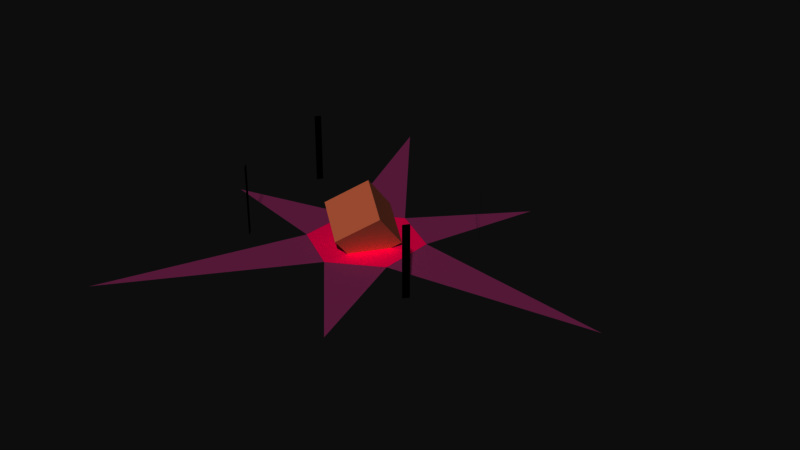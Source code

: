 # Source: asteroid.blend  (saved by Blender 2.78.0; exported with 4.5.12 LTS)
import bpy
from mathutils import Matrix  # noqa: F401  (used for matrix-valued properties, if any)

bpy.ops.wm.read_factory_settings(use_empty=True)
scene = bpy.context.scene
scene.name = 'Scene'

# ---- collections
col_collection_1 = bpy.data.collections.new('Collection 1'); scene.collection.children.link(col_collection_1)

# ---- materials (node trees are filled in below, after node groups)
mat_impact1 = bpy.data.materials.new('impact1')
mat_impact1.alpha_threshold = 0.0
mat_impact1.use_transparent_shadow = False
mat_impact1.diffuse_color = (0.4941, 0.1451, 0.3255, 1.0)
mat_impact1.roughness = 0.5
mat_impact2 = bpy.data.materials.new('impact2')
mat_impact2.alpha_threshold = 0.0
mat_impact2.use_transparent_shadow = False
mat_impact2.diffuse_color = (1.0, 0.0, 0.302, 1.0)
mat_impact2.roughness = 0.5
mat_asteroid = bpy.data.materials.new('asteroid')
mat_asteroid.alpha_threshold = 0.0
mat_asteroid.use_transparent_shadow = False
mat_asteroid.diffuse_color = (0.6706, 0.3216, 0.2118, 1.0)
mat_asteroid.roughness = 0.5
mat_pole = bpy.data.materials.new('pole')
mat_pole.alpha_threshold = 0.0
mat_pole.use_transparent_shadow = False
mat_pole.diffuse_color = (0.0, 0.0, 0.0, 1.0)
mat_pole.roughness = 0.5

# ---- material node trees

# ---- world
world_world = bpy.data.worlds.new('World'); scene.world = world_world
world_world.color = (0.05088, 0.05088, 0.05088)
world_world.use_sun_shadow = False
world_world.sun_shadow_jitter_overblur = 0.0
world_world.cycles.sampling_method = 'MANUAL'

# ---- meshes
me_circle_002 = bpy.data.meshes.new('Circle.002')
me_circle_002.from_pydata([(-2.444e-08, 1.492, 0.0), (-3.305, 5.724, 0.0), (-1.292, 0.746, 0.0), (-4.457, 3.351e-07, 0.0), (-1.292, -0.746, 0.0), (-3.305, -5.724, 0.0), (-2.497e-07, -1.492, 0.0), (2.228, -3.86, 0.0), (1.292, -0.746, 0.0), (6.609, -2.221e-06, 0.0), (1.292, 0.746, 0.0), (2.228, 3.86, 0.0), (-0.7526, 0.156, 0.09338), (0.1426, -0.4624, -0.4407), (-0.7526, -0.6362, 1.011), (0.1426, -1.255, 0.4766), (0.06445, 0.8335, 0.6785), (0.9597, 0.2151, 0.1445), (0.06445, 0.04125, 1.596), (0.9597, -0.5771, 1.062), (2.467, -1.595, 0.0), (2.467, -1.595, 1.827), (2.574, -1.459, 0.0), (2.574, -1.459, 1.827), (2.574, -1.459, 1.927), (2.467, -1.595, 1.927), (2.275, 1.536, 0.0), (2.275, 1.536, 1.827), (2.174, 1.676, 0.0), (2.174, 1.676, 1.827), (2.174, 1.676, 1.927), (2.275, 1.536, 1.927), (-3.238, 1.91, 0.0), (-3.238, 1.91, 1.827), (-3.335, 1.767, 0.0), (-3.335, 1.767, 1.827), (-3.335, 1.767, 1.927), (-3.238, 1.91, 1.927), (-2.453, -1.522, 0.0), (-2.453, -1.522, 1.827), (-2.358, -1.667, 0.0), (-2.358, -1.667, 1.827), (-2.358, -1.667, 1.927), (-2.453, -1.522, 1.927)], [(24, 23), (21, 25), (30, 29), (27, 31), (36, 35), (33, 37), (42, 41), (39, 43)], [(6, 8, 10, 0, 2, 4), (5, 6, 4), (7, 8, 6), (9, 10, 8), (11, 0, 10), (1, 2, 0), (3, 4, 2), (12, 13, 15, 14), (14, 15, 19, 18), (18, 19, 17, 16), (16, 17, 13, 12), (14, 18, 16, 12), (19, 15, 13, 17), (20, 21, 23, 22), (26, 27, 29, 28), (32, 33, 35, 34), (38, 39, 41, 40)])
me_circle_002.polygons.foreach_set('material_index', [1, 0, 0, 0, 0, 0, 0, 2, 2, 2, 2, 2, 2, 3, 3, 3, 3])
me_circle_002.materials.append(mat_impact1)
me_circle_002.materials.append(mat_impact2)
me_circle_002.materials.append(mat_asteroid)
me_circle_002.materials.append(mat_pole)
me_circle_002.use_remesh_preserve_volume = False
me_circle_002.use_remesh_preserve_attributes = False
me_circle_002.use_mirror_vertex_groups = False
me_circle_002.update()

# ---- objects
ob_arock = bpy.data.objects.new('arock', me_circle_002)

# ---- transforms, parenting, visibility, modifiers, constraints
ob_arock.location = (0.0, 0.0, 0.0)
ob_arock.lineart.crease_threshold = 0.0
_vg = ob_arock.vertex_groups.new(name='SOLID_1')
_vg = ob_arock.vertex_groups.new(name='WHITE_LIGHT')

# ---- collection membership
col_collection_1.objects.link(ob_arock)

# ---- scene / render settings (as saved in the file)
scene.frame_start = 1; scene.frame_end = 250; scene.frame_set(1)
scene.render.engine = 'BLENDER_EEVEE_NEXT'
scene.render.resolution_percentage = 50
scene.render.dither_intensity = 0.0
scene.cycles.use_denoising = False
scene.cycles.samples = 128
scene.cycles.sampling_pattern = 'TABULATED_SOBOL'
scene.cycles.light_sampling_threshold = 0.0
scene.cycles.use_adaptive_sampling = False
scene.cycles.use_light_tree = False
scene.cycles.blur_glossy = 0.0
scene.cycles.sample_clamp_indirect = 0.0
scene.view_settings.view_transform = 'Raw'
bpy.context.view_layer.update()

# ---- added for rendering (the .blend has no active camera and no usable light): camera, sun
cam_auto = bpy.data.cameras.new('AutoCamera')
cam_auto.lens = 50.0
cam_auto.sensor_width = 36.0
cam_auto.clip_end = 1000.0
ob_auto_camera = bpy.data.objects.new('AutoCamera', cam_auto)
scene.collection.objects.link(ob_auto_camera)
ob_auto_camera.location = (15.9692, -17.8716, 12.6574)
ob_auto_camera.rotation_euler = (1.09748, -7.21219e-08, 0.694738)
scene.camera = ob_auto_camera
light_auto_sun = bpy.data.lights.new('AutoSun', 'SUN')
light_auto_sun.energy = 3.0
light_auto_sun.angle = 0.0523599
ob_auto_sun = bpy.data.objects.new('AutoSun', light_auto_sun)
scene.collection.objects.link(ob_auto_sun)
ob_auto_sun.rotation_euler = (0.872665, 0.174533, 0.523599)
bpy.context.view_layer.update()
